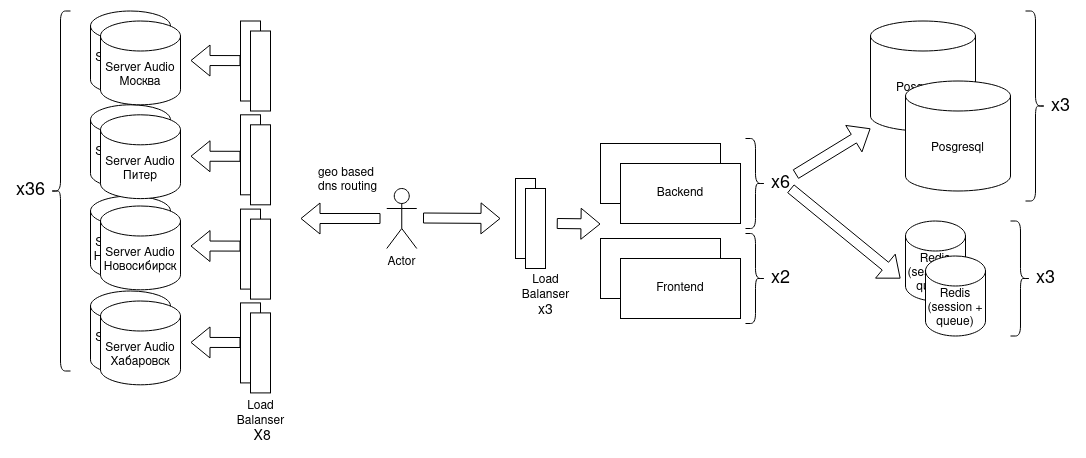

The diagram above was exported from draw.io. Its source (the exported page's mxGraphModel, read from the mxfile embedded in the PNG):
<mxGraphModel dx="2263" dy="2537" grid="1" gridSize="10" guides="1" tooltips="1" connect="1" arrows="1" fold="1" page="1" pageScale="1" pageWidth="1100" pageHeight="850" background="#ffffff" math="0" shadow="0">
  <root>
    <mxCell id="0" />
    <mxCell id="1" parent="0" />
    <mxCell id="2" value="Actor" style="shape=umlActor;verticalLabelPosition=bottom;verticalAlign=top;html=1;outlineConnect=0;" vertex="1" parent="1">
      <mxGeometry x="356.26" y="-760" width="30" height="60" as="geometry" />
    </mxCell>
    <mxCell id="3" value="" style="rounded=0;whiteSpace=wrap;html=1;" vertex="1" parent="1">
      <mxGeometry x="485" y="-770" width="20" height="80" as="geometry" />
    </mxCell>
    <mxCell id="4" value="&lt;div&gt;Load&lt;/div&gt;&lt;div&gt;Balanser&lt;/div&gt;&lt;div&gt;&lt;font style=&quot;font-size: 14px&quot;&gt;x3&lt;/font&gt;&lt;br&gt;&lt;/div&gt;" style="text;html=1;align=center;verticalAlign=middle;resizable=0;points=[];autosize=1;strokeColor=none;" vertex="1" parent="1">
      <mxGeometry x="485" y="-677.5" width="60" height="50" as="geometry" />
    </mxCell>
    <mxCell id="5" value="&lt;div&gt;Redis &lt;br&gt;&lt;/div&gt;&lt;div&gt;(session + queue)&lt;br&gt;&lt;/div&gt;" style="shape=cylinder3;whiteSpace=wrap;html=1;boundedLbl=1;backgroundOutline=1;size=15;" vertex="1" parent="1">
      <mxGeometry x="875" y="-727.5" width="60" height="80" as="geometry" />
    </mxCell>
    <mxCell id="6" value="Posgresql" style="shape=cylinder3;whiteSpace=wrap;html=1;boundedLbl=1;backgroundOutline=1;size=15;" vertex="1" parent="1">
      <mxGeometry x="840" y="-927.5" width="105" height="110" as="geometry" />
    </mxCell>
    <mxCell id="7" value="Posgresql" style="shape=cylinder3;whiteSpace=wrap;html=1;boundedLbl=1;backgroundOutline=1;size=15;" vertex="1" parent="1">
      <mxGeometry x="875" y="-867.5" width="105" height="110" as="geometry" />
    </mxCell>
    <mxCell id="8" value="" style="shape=curlyBracket;whiteSpace=wrap;html=1;rounded=1;flipH=1;" vertex="1" parent="1">
      <mxGeometry x="995" y="-937.5" width="20" height="190" as="geometry" />
    </mxCell>
    <mxCell id="9" value="&lt;div style=&quot;font-size: 18px&quot;&gt;&lt;font style=&quot;font-size: 18px&quot;&gt;x3&lt;/font&gt;&lt;/div&gt;" style="text;html=1;align=center;verticalAlign=middle;resizable=0;points=[];autosize=1;strokeColor=none;" vertex="1" parent="1">
      <mxGeometry x="1015" y="-852.5" width="30" height="20" as="geometry" />
    </mxCell>
    <mxCell id="10" value="Server" style="rounded=0;whiteSpace=wrap;html=1;" vertex="1" parent="1">
      <mxGeometry x="570" y="-805" width="120" height="60" as="geometry" />
    </mxCell>
    <mxCell id="11" value="Backend" style="rounded=0;whiteSpace=wrap;html=1;" vertex="1" parent="1">
      <mxGeometry x="590" y="-785" width="120" height="60" as="geometry" />
    </mxCell>
    <mxCell id="12" value="" style="shape=curlyBracket;whiteSpace=wrap;html=1;rounded=1;flipH=1;" vertex="1" parent="1">
      <mxGeometry x="715" y="-810" width="20" height="90" as="geometry" />
    </mxCell>
    <mxCell id="13" value="&lt;div style=&quot;font-size: 18px&quot;&gt;&lt;font style=&quot;font-size: 18px&quot;&gt;x6&lt;/font&gt;&lt;/div&gt;" style="text;html=1;align=center;verticalAlign=middle;resizable=0;points=[];autosize=1;strokeColor=none;" vertex="1" parent="1">
      <mxGeometry x="735" y="-775" width="30" height="20" as="geometry" />
    </mxCell>
    <mxCell id="14" value="&lt;div&gt;Redis &lt;br&gt;&lt;/div&gt;&lt;div&gt;(session + queue)&lt;br&gt;&lt;/div&gt;" style="shape=cylinder3;whiteSpace=wrap;html=1;boundedLbl=1;backgroundOutline=1;size=15;" vertex="1" parent="1">
      <mxGeometry x="895" y="-692.5" width="60" height="80" as="geometry" />
    </mxCell>
    <mxCell id="15" value="" style="shape=curlyBracket;whiteSpace=wrap;html=1;rounded=1;flipH=1;" vertex="1" parent="1">
      <mxGeometry x="980" y="-727.5" width="20" height="115" as="geometry" />
    </mxCell>
    <mxCell id="16" value="&lt;div style=&quot;font-size: 18px&quot;&gt;&lt;font style=&quot;font-size: 18px&quot;&gt;x3&lt;br&gt;&lt;/font&gt;&lt;/div&gt;" style="text;html=1;align=center;verticalAlign=middle;resizable=0;points=[];autosize=1;strokeColor=none;" vertex="1" parent="1">
      <mxGeometry x="1000" y="-680" width="30" height="20" as="geometry" />
    </mxCell>
    <mxCell id="17" value="Server Audio Питер" style="shape=cylinder3;whiteSpace=wrap;html=1;boundedLbl=1;backgroundOutline=1;size=15;" vertex="1" parent="1">
      <mxGeometry x="60" y="-843.69" width="80" height="83.81" as="geometry" />
    </mxCell>
    <mxCell id="18" value="Server Audio Москва" style="shape=cylinder3;whiteSpace=wrap;html=1;boundedLbl=1;backgroundOutline=1;size=15;" vertex="1" parent="1">
      <mxGeometry x="60" y="-937.5" width="80" height="83.81" as="geometry" />
    </mxCell>
    <mxCell id="19" value="&lt;div style=&quot;font-size: 18px&quot;&gt;&lt;font style=&quot;font-size: 18px&quot;&gt;x36&lt;/font&gt;&lt;font style=&quot;font-size: 18px&quot;&gt;&lt;br&gt;&lt;/font&gt;&lt;/div&gt;" style="text;html=1;align=center;verticalAlign=middle;resizable=0;points=[];autosize=1;strokeColor=none;" vertex="1" parent="1">
      <mxGeometry x="-20" y="-768.1" width="40" height="20" as="geometry" />
    </mxCell>
    <mxCell id="20" value="" style="shape=flexArrow;endArrow=classic;html=1;" edge="1" source="13" parent="1">
      <mxGeometry width="50" height="50" relative="1" as="geometry">
        <mxPoint x="780" y="-730" as="sourcePoint" />
        <mxPoint x="840" y="-820" as="targetPoint" />
      </mxGeometry>
    </mxCell>
    <mxCell id="21" value="" style="shape=flexArrow;endArrow=classic;html=1;" edge="1" parent="1">
      <mxGeometry width="50" height="50" relative="1" as="geometry">
        <mxPoint x="760" y="-760" as="sourcePoint" />
        <mxPoint x="870" y="-670" as="targetPoint" />
      </mxGeometry>
    </mxCell>
    <mxCell id="22" value="" style="shape=flexArrow;endArrow=classic;html=1;" edge="1" parent="1">
      <mxGeometry width="50" height="50" relative="1" as="geometry">
        <mxPoint x="392.5100000000002" y="-730.5" as="sourcePoint" />
        <mxPoint x="470" y="-730" as="targetPoint" />
      </mxGeometry>
    </mxCell>
    <mxCell id="23" value="" style="shape=flexArrow;endArrow=classic;html=1;" edge="1" parent="1">
      <mxGeometry width="50" height="50" relative="1" as="geometry">
        <mxPoint x="526.2600000000002" y="-725" as="sourcePoint" />
        <mxPoint x="570" y="-724.5" as="targetPoint" />
      </mxGeometry>
    </mxCell>
    <mxCell id="24" value="" style="rounded=0;whiteSpace=wrap;html=1;" vertex="1" parent="1">
      <mxGeometry x="495" y="-760" width="20" height="80" as="geometry" />
    </mxCell>
    <mxCell id="25" value="Server" style="rounded=0;whiteSpace=wrap;html=1;" vertex="1" parent="1">
      <mxGeometry x="570" y="-710" width="120" height="60" as="geometry" />
    </mxCell>
    <mxCell id="26" value="Frontend" style="rounded=0;whiteSpace=wrap;html=1;" vertex="1" parent="1">
      <mxGeometry x="590" y="-690" width="120" height="60" as="geometry" />
    </mxCell>
    <mxCell id="27" value="" style="shape=curlyBracket;whiteSpace=wrap;html=1;rounded=1;flipH=1;" vertex="1" parent="1">
      <mxGeometry x="715" y="-715" width="20" height="90" as="geometry" />
    </mxCell>
    <mxCell id="28" value="&lt;div style=&quot;font-size: 18px&quot;&gt;&lt;font style=&quot;font-size: 18px&quot;&gt;x2&lt;/font&gt;&lt;/div&gt;" style="text;html=1;align=center;verticalAlign=middle;resizable=0;points=[];autosize=1;strokeColor=none;" vertex="1" parent="1">
      <mxGeometry x="735" y="-680" width="30" height="20" as="geometry" />
    </mxCell>
    <mxCell id="29" value="" style="shape=flexArrow;endArrow=classic;html=1;" edge="1" parent="1">
      <mxGeometry width="50" height="50" relative="1" as="geometry">
        <mxPoint x="350" y="-730" as="sourcePoint" />
        <mxPoint x="270" y="-730" as="targetPoint" />
      </mxGeometry>
    </mxCell>
    <mxCell id="30" value="" style="rounded=0;whiteSpace=wrap;html=1;" vertex="1" parent="1">
      <mxGeometry x="210" y="-833.69" width="20" height="80" as="geometry" />
    </mxCell>
    <mxCell id="31" value="&lt;div&gt;Load&lt;/div&gt;&lt;div&gt;Balanser&lt;/div&gt;&amp;nbsp;&lt;font style=&quot;font-size: 14px&quot;&gt;X8&lt;/font&gt;" style="text;html=1;align=center;verticalAlign=middle;resizable=0;points=[];autosize=1;strokeColor=none;" vertex="1" parent="1">
      <mxGeometry x="200" y="-550.6" width="60" height="50" as="geometry" />
    </mxCell>
    <mxCell id="32" value="" style="rounded=0;whiteSpace=wrap;html=1;" vertex="1" parent="1">
      <mxGeometry x="210" y="-927.5" width="20" height="80" as="geometry" />
    </mxCell>
    <mxCell id="33" value="Server Audio Новосибирск" style="shape=cylinder3;whiteSpace=wrap;html=1;boundedLbl=1;backgroundOutline=1;size=15;" vertex="1" parent="1">
      <mxGeometry x="60" y="-752.5" width="80" height="83.81" as="geometry" />
    </mxCell>
    <mxCell id="34" value="Server Audio Хабаровск" style="shape=cylinder3;whiteSpace=wrap;html=1;boundedLbl=1;backgroundOutline=1;size=15;" vertex="1" parent="1">
      <mxGeometry x="60" y="-657.5" width="80" height="83.81" as="geometry" />
    </mxCell>
    <mxCell id="35" value="" style="rounded=0;whiteSpace=wrap;html=1;" vertex="1" parent="1">
      <mxGeometry x="210" y="-645.59" width="20" height="80" as="geometry" />
    </mxCell>
    <mxCell id="36" value="" style="rounded=0;whiteSpace=wrap;html=1;" vertex="1" parent="1">
      <mxGeometry x="210" y="-739.4" width="20" height="80" as="geometry" />
    </mxCell>
    <mxCell id="37" value="" style="shape=curlyBracket;whiteSpace=wrap;html=1;rounded=1;" vertex="1" parent="1">
      <mxGeometry x="20" y="-937.5" width="20" height="360" as="geometry" />
    </mxCell>
    <mxCell id="38" value="" style="shape=flexArrow;endArrow=classic;html=1;entryX=1;entryY=0.5;entryDx=0;entryDy=0;entryPerimeter=0;" edge="1" parent="1">
      <mxGeometry width="50" height="50" relative="1" as="geometry">
        <mxPoint x="210" y="-792.19" as="sourcePoint" />
        <mxPoint x="160" y="-792.2850000000001" as="targetPoint" />
      </mxGeometry>
    </mxCell>
    <mxCell id="39" value="" style="shape=flexArrow;endArrow=classic;html=1;entryX=1;entryY=0.5;entryDx=0;entryDy=0;entryPerimeter=0;" edge="1" parent="1">
      <mxGeometry width="50" height="50" relative="1" as="geometry">
        <mxPoint x="210" y="-702.4000000000001" as="sourcePoint" />
        <mxPoint x="160" y="-702.4950000000001" as="targetPoint" />
      </mxGeometry>
    </mxCell>
    <mxCell id="40" value="" style="shape=flexArrow;endArrow=classic;html=1;entryX=1;entryY=0.5;entryDx=0;entryDy=0;entryPerimeter=0;" edge="1" parent="1">
      <mxGeometry width="50" height="50" relative="1" as="geometry">
        <mxPoint x="210" y="-606" as="sourcePoint" />
        <mxPoint x="160" y="-606.095" as="targetPoint" />
      </mxGeometry>
    </mxCell>
    <mxCell id="41" value="" style="shape=flexArrow;endArrow=classic;html=1;entryX=1;entryY=0.5;entryDx=0;entryDy=0;entryPerimeter=0;" edge="1" parent="1">
      <mxGeometry width="50" height="50" relative="1" as="geometry">
        <mxPoint x="210" y="-887.9000000000001" as="sourcePoint" />
        <mxPoint x="160" y="-887.9950000000001" as="targetPoint" />
      </mxGeometry>
    </mxCell>
    <mxCell id="42" value="Server Audio Питер" style="shape=cylinder3;whiteSpace=wrap;html=1;boundedLbl=1;backgroundOutline=1;size=15;" vertex="1" parent="1">
      <mxGeometry x="70" y="-833.69" width="80" height="83.81" as="geometry" />
    </mxCell>
    <mxCell id="43" value="Server Audio Москва" style="shape=cylinder3;whiteSpace=wrap;html=1;boundedLbl=1;backgroundOutline=1;size=15;" vertex="1" parent="1">
      <mxGeometry x="70" y="-927.5" width="80" height="83.81" as="geometry" />
    </mxCell>
    <mxCell id="44" value="Server Audio Новосибирск" style="shape=cylinder3;whiteSpace=wrap;html=1;boundedLbl=1;backgroundOutline=1;size=15;" vertex="1" parent="1">
      <mxGeometry x="70" y="-742.5" width="80" height="83.81" as="geometry" />
    </mxCell>
    <mxCell id="45" value="Server Audio Хабаровск" style="shape=cylinder3;whiteSpace=wrap;html=1;boundedLbl=1;backgroundOutline=1;size=15;" vertex="1" parent="1">
      <mxGeometry x="70" y="-647.5" width="80" height="83.81" as="geometry" />
    </mxCell>
    <mxCell id="46" value="" style="rounded=0;whiteSpace=wrap;html=1;" vertex="1" parent="1">
      <mxGeometry x="220" y="-823.69" width="20" height="80" as="geometry" />
    </mxCell>
    <mxCell id="47" value="" style="rounded=0;whiteSpace=wrap;html=1;" vertex="1" parent="1">
      <mxGeometry x="220" y="-917.5" width="20" height="80" as="geometry" />
    </mxCell>
    <mxCell id="48" value="" style="rounded=0;whiteSpace=wrap;html=1;" vertex="1" parent="1">
      <mxGeometry x="220" y="-635.59" width="20" height="80" as="geometry" />
    </mxCell>
    <mxCell id="49" value="" style="rounded=0;whiteSpace=wrap;html=1;" vertex="1" parent="1">
      <mxGeometry x="220" y="-729.4" width="20" height="80" as="geometry" />
    </mxCell>
    <mxCell id="50" value="geo based dns routing" style="text;whiteSpace=wrap;html=1;" vertex="1" parent="1">
      <mxGeometry x="286.26" y="-789.28" width="70" height="40" as="geometry" />
    </mxCell>
  </root>
</mxGraphModel>